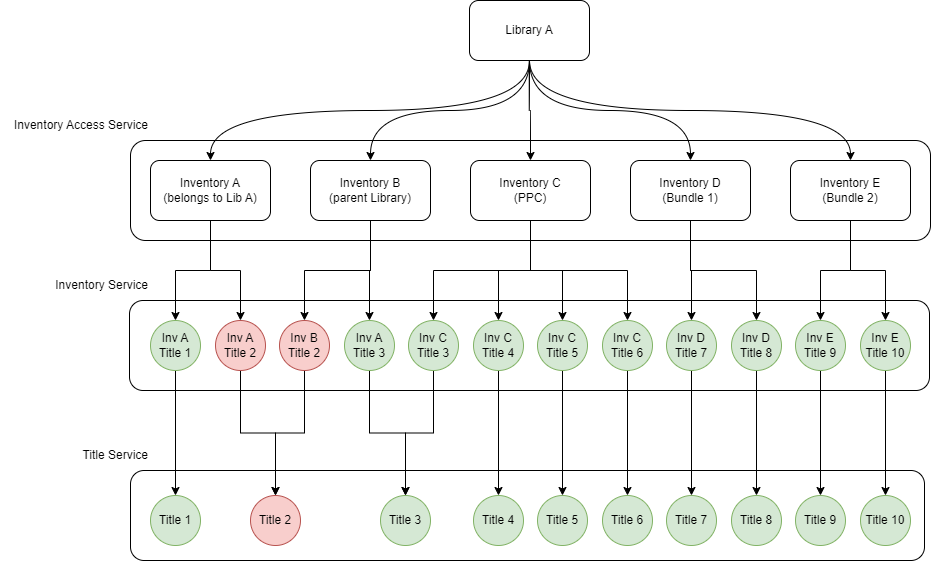

The diagram above was exported from draw.io. Its source (the exported page's mxGraphModel, read from the mxfile embedded in the PNG):
<mxGraphModel dx="2901" dy="1099" grid="1" gridSize="10" guides="1" tooltips="1" connect="1" arrows="1" fold="1" page="1" pageScale="1" pageWidth="827" pageHeight="1169" math="0" shadow="0">
  <root>
    <mxCell id="0" />
    <mxCell id="1" parent="0" />
    <mxCell id="PMwuTH9eQXFQupjhSGKm-67" value="" style="rounded=1;whiteSpace=wrap;html=1;" vertex="1" parent="1">
      <mxGeometry x="20" y="510" width="794" height="90" as="geometry" />
    </mxCell>
    <mxCell id="PMwuTH9eQXFQupjhSGKm-41" value="" style="rounded=1;whiteSpace=wrap;html=1;" vertex="1" parent="1">
      <mxGeometry x="19" y="340" width="800" height="90" as="geometry" />
    </mxCell>
    <mxCell id="PMwuTH9eQXFQupjhSGKm-7" value="" style="rounded=1;whiteSpace=wrap;html=1;" vertex="1" parent="1">
      <mxGeometry x="20" y="180" width="800" height="100" as="geometry" />
    </mxCell>
    <mxCell id="PMwuTH9eQXFQupjhSGKm-21" style="edgeStyle=orthogonalEdgeStyle;rounded=0;orthogonalLoop=1;jettySize=auto;html=1;exitX=0.5;exitY=1;exitDx=0;exitDy=0;entryX=0.5;entryY=0;entryDx=0;entryDy=0;curved=1;" edge="1" parent="1" source="PMwuTH9eQXFQupjhSGKm-1" target="PMwuTH9eQXFQupjhSGKm-2">
      <mxGeometry relative="1" as="geometry" />
    </mxCell>
    <mxCell id="PMwuTH9eQXFQupjhSGKm-22" style="edgeStyle=orthogonalEdgeStyle;rounded=0;orthogonalLoop=1;jettySize=auto;html=1;exitX=0.5;exitY=1;exitDx=0;exitDy=0;curved=1;" edge="1" parent="1" source="PMwuTH9eQXFQupjhSGKm-1" target="PMwuTH9eQXFQupjhSGKm-3">
      <mxGeometry relative="1" as="geometry" />
    </mxCell>
    <mxCell id="PMwuTH9eQXFQupjhSGKm-23" style="edgeStyle=orthogonalEdgeStyle;rounded=0;orthogonalLoop=1;jettySize=auto;html=1;exitX=0.5;exitY=1;exitDx=0;exitDy=0;curved=1;" edge="1" parent="1" source="PMwuTH9eQXFQupjhSGKm-1" target="PMwuTH9eQXFQupjhSGKm-4">
      <mxGeometry relative="1" as="geometry" />
    </mxCell>
    <mxCell id="PMwuTH9eQXFQupjhSGKm-24" style="edgeStyle=orthogonalEdgeStyle;rounded=0;orthogonalLoop=1;jettySize=auto;html=1;exitX=0.5;exitY=1;exitDx=0;exitDy=0;curved=1;" edge="1" parent="1" source="PMwuTH9eQXFQupjhSGKm-1" target="PMwuTH9eQXFQupjhSGKm-5">
      <mxGeometry relative="1" as="geometry" />
    </mxCell>
    <mxCell id="PMwuTH9eQXFQupjhSGKm-25" style="edgeStyle=orthogonalEdgeStyle;rounded=0;orthogonalLoop=1;jettySize=auto;html=1;exitX=0.5;exitY=1;exitDx=0;exitDy=0;entryX=0.5;entryY=0;entryDx=0;entryDy=0;curved=1;" edge="1" parent="1" source="PMwuTH9eQXFQupjhSGKm-1" target="PMwuTH9eQXFQupjhSGKm-6">
      <mxGeometry relative="1" as="geometry" />
    </mxCell>
    <mxCell id="PMwuTH9eQXFQupjhSGKm-1" value="Library A" style="rounded=1;whiteSpace=wrap;html=1;" vertex="1" parent="1">
      <mxGeometry x="359" y="40" width="120" height="60" as="geometry" />
    </mxCell>
    <mxCell id="PMwuTH9eQXFQupjhSGKm-26" style="edgeStyle=orthogonalEdgeStyle;rounded=0;orthogonalLoop=1;jettySize=auto;html=1;exitX=0.5;exitY=1;exitDx=0;exitDy=0;entryX=0.5;entryY=0;entryDx=0;entryDy=0;" edge="1" parent="1" source="PMwuTH9eQXFQupjhSGKm-2" target="PMwuTH9eQXFQupjhSGKm-9">
      <mxGeometry relative="1" as="geometry" />
    </mxCell>
    <mxCell id="PMwuTH9eQXFQupjhSGKm-27" style="edgeStyle=orthogonalEdgeStyle;rounded=0;orthogonalLoop=1;jettySize=auto;html=1;exitX=0.5;exitY=1;exitDx=0;exitDy=0;entryX=0.5;entryY=0;entryDx=0;entryDy=0;" edge="1" parent="1" source="PMwuTH9eQXFQupjhSGKm-2" target="PMwuTH9eQXFQupjhSGKm-10">
      <mxGeometry relative="1" as="geometry" />
    </mxCell>
    <mxCell id="PMwuTH9eQXFQupjhSGKm-2" value="Inventory A&lt;br&gt;(belongs to Lib A)" style="rounded=1;whiteSpace=wrap;html=1;" vertex="1" parent="1">
      <mxGeometry x="40" y="200" width="120" height="60" as="geometry" />
    </mxCell>
    <mxCell id="PMwuTH9eQXFQupjhSGKm-29" style="edgeStyle=orthogonalEdgeStyle;rounded=0;orthogonalLoop=1;jettySize=auto;html=1;exitX=0.5;exitY=1;exitDx=0;exitDy=0;entryX=0.5;entryY=0;entryDx=0;entryDy=0;" edge="1" parent="1" source="PMwuTH9eQXFQupjhSGKm-3" target="PMwuTH9eQXFQupjhSGKm-11">
      <mxGeometry relative="1" as="geometry" />
    </mxCell>
    <mxCell id="PMwuTH9eQXFQupjhSGKm-30" style="edgeStyle=orthogonalEdgeStyle;rounded=0;orthogonalLoop=1;jettySize=auto;html=1;exitX=0.5;exitY=1;exitDx=0;exitDy=0;" edge="1" parent="1" source="PMwuTH9eQXFQupjhSGKm-3" target="PMwuTH9eQXFQupjhSGKm-12">
      <mxGeometry relative="1" as="geometry" />
    </mxCell>
    <mxCell id="PMwuTH9eQXFQupjhSGKm-3" value="Inventory B&lt;br&gt;(parent Library)" style="rounded=1;whiteSpace=wrap;html=1;" vertex="1" parent="1">
      <mxGeometry x="200" y="200" width="120" height="60" as="geometry" />
    </mxCell>
    <mxCell id="PMwuTH9eQXFQupjhSGKm-31" style="edgeStyle=orthogonalEdgeStyle;rounded=0;orthogonalLoop=1;jettySize=auto;html=1;exitX=0.5;exitY=1;exitDx=0;exitDy=0;entryX=0.5;entryY=0;entryDx=0;entryDy=0;" edge="1" parent="1" source="PMwuTH9eQXFQupjhSGKm-4" target="PMwuTH9eQXFQupjhSGKm-13">
      <mxGeometry relative="1" as="geometry" />
    </mxCell>
    <mxCell id="PMwuTH9eQXFQupjhSGKm-32" style="edgeStyle=orthogonalEdgeStyle;rounded=0;orthogonalLoop=1;jettySize=auto;html=1;exitX=0.5;exitY=1;exitDx=0;exitDy=0;entryX=0.5;entryY=0;entryDx=0;entryDy=0;" edge="1" parent="1" source="PMwuTH9eQXFQupjhSGKm-4" target="PMwuTH9eQXFQupjhSGKm-14">
      <mxGeometry relative="1" as="geometry" />
    </mxCell>
    <mxCell id="PMwuTH9eQXFQupjhSGKm-33" style="edgeStyle=orthogonalEdgeStyle;rounded=0;orthogonalLoop=1;jettySize=auto;html=1;exitX=0.5;exitY=1;exitDx=0;exitDy=0;entryX=0.5;entryY=0;entryDx=0;entryDy=0;" edge="1" parent="1" source="PMwuTH9eQXFQupjhSGKm-4" target="PMwuTH9eQXFQupjhSGKm-15">
      <mxGeometry relative="1" as="geometry" />
    </mxCell>
    <mxCell id="PMwuTH9eQXFQupjhSGKm-34" style="edgeStyle=orthogonalEdgeStyle;rounded=0;orthogonalLoop=1;jettySize=auto;html=1;exitX=0.5;exitY=1;exitDx=0;exitDy=0;entryX=0.5;entryY=0;entryDx=0;entryDy=0;" edge="1" parent="1" source="PMwuTH9eQXFQupjhSGKm-4" target="PMwuTH9eQXFQupjhSGKm-16">
      <mxGeometry relative="1" as="geometry" />
    </mxCell>
    <mxCell id="PMwuTH9eQXFQupjhSGKm-4" value="Inventory C&lt;br&gt;(PPC)" style="rounded=1;whiteSpace=wrap;html=1;" vertex="1" parent="1">
      <mxGeometry x="360" y="200" width="120" height="60" as="geometry" />
    </mxCell>
    <mxCell id="PMwuTH9eQXFQupjhSGKm-35" style="edgeStyle=orthogonalEdgeStyle;rounded=0;orthogonalLoop=1;jettySize=auto;html=1;exitX=0.5;exitY=1;exitDx=0;exitDy=0;entryX=0.5;entryY=0;entryDx=0;entryDy=0;" edge="1" parent="1" source="PMwuTH9eQXFQupjhSGKm-5" target="PMwuTH9eQXFQupjhSGKm-17">
      <mxGeometry relative="1" as="geometry" />
    </mxCell>
    <mxCell id="PMwuTH9eQXFQupjhSGKm-36" style="edgeStyle=orthogonalEdgeStyle;rounded=0;orthogonalLoop=1;jettySize=auto;html=1;exitX=0.5;exitY=1;exitDx=0;exitDy=0;entryX=0.5;entryY=0;entryDx=0;entryDy=0;" edge="1" parent="1" source="PMwuTH9eQXFQupjhSGKm-5" target="PMwuTH9eQXFQupjhSGKm-18">
      <mxGeometry relative="1" as="geometry" />
    </mxCell>
    <mxCell id="PMwuTH9eQXFQupjhSGKm-5" value="Inventory D&lt;br&gt;(Bundle 1)" style="rounded=1;whiteSpace=wrap;html=1;" vertex="1" parent="1">
      <mxGeometry x="520" y="200" width="120" height="60" as="geometry" />
    </mxCell>
    <mxCell id="PMwuTH9eQXFQupjhSGKm-37" style="edgeStyle=orthogonalEdgeStyle;rounded=0;orthogonalLoop=1;jettySize=auto;html=1;exitX=0.5;exitY=1;exitDx=0;exitDy=0;entryX=0.5;entryY=0;entryDx=0;entryDy=0;" edge="1" parent="1" source="PMwuTH9eQXFQupjhSGKm-6" target="PMwuTH9eQXFQupjhSGKm-19">
      <mxGeometry relative="1" as="geometry" />
    </mxCell>
    <mxCell id="PMwuTH9eQXFQupjhSGKm-38" style="edgeStyle=orthogonalEdgeStyle;rounded=0;orthogonalLoop=1;jettySize=auto;html=1;exitX=0.5;exitY=1;exitDx=0;exitDy=0;entryX=0.5;entryY=0;entryDx=0;entryDy=0;" edge="1" parent="1" source="PMwuTH9eQXFQupjhSGKm-6" target="PMwuTH9eQXFQupjhSGKm-20">
      <mxGeometry relative="1" as="geometry" />
    </mxCell>
    <mxCell id="PMwuTH9eQXFQupjhSGKm-6" value="Inventory E&lt;br&gt;(Bundle 2)" style="rounded=1;whiteSpace=wrap;html=1;" vertex="1" parent="1">
      <mxGeometry x="680" y="200" width="120" height="60" as="geometry" />
    </mxCell>
    <mxCell id="PMwuTH9eQXFQupjhSGKm-8" value="Inventory Access Service" style="text;html=1;strokeColor=none;fillColor=none;align=right;verticalAlign=middle;whiteSpace=wrap;rounded=0;" vertex="1" parent="1">
      <mxGeometry x="-110" y="150" width="150" height="30" as="geometry" />
    </mxCell>
    <mxCell id="PMwuTH9eQXFQupjhSGKm-54" style="edgeStyle=orthogonalEdgeStyle;rounded=0;orthogonalLoop=1;jettySize=auto;html=1;exitX=0.5;exitY=1;exitDx=0;exitDy=0;" edge="1" parent="1" source="PMwuTH9eQXFQupjhSGKm-9" target="PMwuTH9eQXFQupjhSGKm-42">
      <mxGeometry relative="1" as="geometry" />
    </mxCell>
    <mxCell id="PMwuTH9eQXFQupjhSGKm-9" value="Inv A&lt;br&gt;Title 1" style="ellipse;whiteSpace=wrap;html=1;aspect=fixed;fillColor=#d5e8d4;strokeColor=#82b366;" vertex="1" parent="1">
      <mxGeometry x="40" y="360" width="50" height="50" as="geometry" />
    </mxCell>
    <mxCell id="PMwuTH9eQXFQupjhSGKm-55" style="edgeStyle=orthogonalEdgeStyle;rounded=0;orthogonalLoop=1;jettySize=auto;html=1;exitX=0.5;exitY=1;exitDx=0;exitDy=0;" edge="1" parent="1" source="PMwuTH9eQXFQupjhSGKm-10" target="PMwuTH9eQXFQupjhSGKm-43">
      <mxGeometry relative="1" as="geometry" />
    </mxCell>
    <mxCell id="PMwuTH9eQXFQupjhSGKm-10" value="Inv A&lt;br style=&quot;border-color: var(--border-color);&quot;&gt;Title 2" style="ellipse;whiteSpace=wrap;html=1;aspect=fixed;fillColor=#f8cecc;strokeColor=#b85450;" vertex="1" parent="1">
      <mxGeometry x="105" y="360" width="50" height="50" as="geometry" />
    </mxCell>
    <mxCell id="PMwuTH9eQXFQupjhSGKm-57" style="edgeStyle=orthogonalEdgeStyle;rounded=0;orthogonalLoop=1;jettySize=auto;html=1;exitX=0.5;exitY=1;exitDx=0;exitDy=0;entryX=0.5;entryY=0;entryDx=0;entryDy=0;" edge="1" parent="1" source="PMwuTH9eQXFQupjhSGKm-11" target="PMwuTH9eQXFQupjhSGKm-43">
      <mxGeometry relative="1" as="geometry" />
    </mxCell>
    <mxCell id="PMwuTH9eQXFQupjhSGKm-11" value="Inv B&lt;br style=&quot;border-color: var(--border-color);&quot;&gt;Title 2" style="ellipse;whiteSpace=wrap;html=1;aspect=fixed;fillColor=#f8cecc;strokeColor=#b85450;" vertex="1" parent="1">
      <mxGeometry x="169" y="360" width="50" height="50" as="geometry" />
    </mxCell>
    <mxCell id="PMwuTH9eQXFQupjhSGKm-58" style="edgeStyle=orthogonalEdgeStyle;rounded=0;orthogonalLoop=1;jettySize=auto;html=1;exitX=0.5;exitY=1;exitDx=0;exitDy=0;entryX=0.5;entryY=0;entryDx=0;entryDy=0;" edge="1" parent="1" source="PMwuTH9eQXFQupjhSGKm-12" target="PMwuTH9eQXFQupjhSGKm-45">
      <mxGeometry relative="1" as="geometry" />
    </mxCell>
    <mxCell id="PMwuTH9eQXFQupjhSGKm-12" value="Inv A&lt;br style=&quot;border-color: var(--border-color);&quot;&gt;Title 3" style="ellipse;whiteSpace=wrap;html=1;aspect=fixed;fillColor=#d5e8d4;strokeColor=#82b366;" vertex="1" parent="1">
      <mxGeometry x="234" y="360" width="50" height="50" as="geometry" />
    </mxCell>
    <mxCell id="PMwuTH9eQXFQupjhSGKm-59" style="edgeStyle=orthogonalEdgeStyle;rounded=0;orthogonalLoop=1;jettySize=auto;html=1;exitX=0.5;exitY=1;exitDx=0;exitDy=0;" edge="1" parent="1" source="PMwuTH9eQXFQupjhSGKm-13" target="PMwuTH9eQXFQupjhSGKm-45">
      <mxGeometry relative="1" as="geometry" />
    </mxCell>
    <mxCell id="PMwuTH9eQXFQupjhSGKm-13" value="Inv C&lt;br style=&quot;border-color: var(--border-color);&quot;&gt;Title 3" style="ellipse;whiteSpace=wrap;html=1;aspect=fixed;fillColor=#d5e8d4;strokeColor=#82b366;" vertex="1" parent="1">
      <mxGeometry x="298" y="360" width="50" height="50" as="geometry" />
    </mxCell>
    <mxCell id="PMwuTH9eQXFQupjhSGKm-60" style="edgeStyle=orthogonalEdgeStyle;rounded=0;orthogonalLoop=1;jettySize=auto;html=1;exitX=0.5;exitY=1;exitDx=0;exitDy=0;" edge="1" parent="1" source="PMwuTH9eQXFQupjhSGKm-14" target="PMwuTH9eQXFQupjhSGKm-47">
      <mxGeometry relative="1" as="geometry" />
    </mxCell>
    <mxCell id="PMwuTH9eQXFQupjhSGKm-14" value="Inv C&lt;br style=&quot;border-color: var(--border-color);&quot;&gt;Title 4" style="ellipse;whiteSpace=wrap;html=1;aspect=fixed;fillColor=#d5e8d4;strokeColor=#82b366;" vertex="1" parent="1">
      <mxGeometry x="363" y="360" width="50" height="50" as="geometry" />
    </mxCell>
    <mxCell id="PMwuTH9eQXFQupjhSGKm-61" style="edgeStyle=orthogonalEdgeStyle;rounded=0;orthogonalLoop=1;jettySize=auto;html=1;exitX=0.5;exitY=1;exitDx=0;exitDy=0;entryX=0.5;entryY=0;entryDx=0;entryDy=0;" edge="1" parent="1" source="PMwuTH9eQXFQupjhSGKm-15" target="PMwuTH9eQXFQupjhSGKm-48">
      <mxGeometry relative="1" as="geometry" />
    </mxCell>
    <mxCell id="PMwuTH9eQXFQupjhSGKm-15" value="Inv C&lt;br style=&quot;border-color: var(--border-color);&quot;&gt;Title 5" style="ellipse;whiteSpace=wrap;html=1;aspect=fixed;fillColor=#d5e8d4;strokeColor=#82b366;" vertex="1" parent="1">
      <mxGeometry x="427" y="360" width="50" height="50" as="geometry" />
    </mxCell>
    <mxCell id="PMwuTH9eQXFQupjhSGKm-62" style="edgeStyle=orthogonalEdgeStyle;rounded=0;orthogonalLoop=1;jettySize=auto;html=1;exitX=0.5;exitY=1;exitDx=0;exitDy=0;entryX=0.5;entryY=0;entryDx=0;entryDy=0;" edge="1" parent="1" source="PMwuTH9eQXFQupjhSGKm-16" target="PMwuTH9eQXFQupjhSGKm-49">
      <mxGeometry relative="1" as="geometry" />
    </mxCell>
    <mxCell id="PMwuTH9eQXFQupjhSGKm-16" value="Inv C&lt;br style=&quot;border-color: var(--border-color);&quot;&gt;Title 6" style="ellipse;whiteSpace=wrap;html=1;aspect=fixed;fillColor=#d5e8d4;strokeColor=#82b366;" vertex="1" parent="1">
      <mxGeometry x="492" y="360" width="50" height="50" as="geometry" />
    </mxCell>
    <mxCell id="PMwuTH9eQXFQupjhSGKm-63" style="edgeStyle=orthogonalEdgeStyle;rounded=0;orthogonalLoop=1;jettySize=auto;html=1;exitX=0.5;exitY=1;exitDx=0;exitDy=0;entryX=0.5;entryY=0;entryDx=0;entryDy=0;" edge="1" parent="1" source="PMwuTH9eQXFQupjhSGKm-17" target="PMwuTH9eQXFQupjhSGKm-50">
      <mxGeometry relative="1" as="geometry" />
    </mxCell>
    <mxCell id="PMwuTH9eQXFQupjhSGKm-17" value="Inv D&lt;br style=&quot;border-color: var(--border-color);&quot;&gt;Title 7" style="ellipse;whiteSpace=wrap;html=1;aspect=fixed;fillColor=#d5e8d4;strokeColor=#82b366;" vertex="1" parent="1">
      <mxGeometry x="556" y="360" width="50" height="50" as="geometry" />
    </mxCell>
    <mxCell id="PMwuTH9eQXFQupjhSGKm-64" style="edgeStyle=orthogonalEdgeStyle;rounded=0;orthogonalLoop=1;jettySize=auto;html=1;exitX=0.5;exitY=1;exitDx=0;exitDy=0;entryX=0.5;entryY=0;entryDx=0;entryDy=0;" edge="1" parent="1" source="PMwuTH9eQXFQupjhSGKm-18" target="PMwuTH9eQXFQupjhSGKm-51">
      <mxGeometry relative="1" as="geometry" />
    </mxCell>
    <mxCell id="PMwuTH9eQXFQupjhSGKm-18" value="Inv D&lt;br style=&quot;border-color: var(--border-color);&quot;&gt;Title 8" style="ellipse;whiteSpace=wrap;html=1;aspect=fixed;fillColor=#d5e8d4;strokeColor=#82b366;" vertex="1" parent="1">
      <mxGeometry x="621" y="360" width="50" height="50" as="geometry" />
    </mxCell>
    <mxCell id="PMwuTH9eQXFQupjhSGKm-65" style="edgeStyle=orthogonalEdgeStyle;rounded=0;orthogonalLoop=1;jettySize=auto;html=1;exitX=0.5;exitY=1;exitDx=0;exitDy=0;entryX=0.5;entryY=0;entryDx=0;entryDy=0;" edge="1" parent="1" source="PMwuTH9eQXFQupjhSGKm-19" target="PMwuTH9eQXFQupjhSGKm-52">
      <mxGeometry relative="1" as="geometry" />
    </mxCell>
    <mxCell id="PMwuTH9eQXFQupjhSGKm-19" value="Inv E&lt;br style=&quot;border-color: var(--border-color);&quot;&gt;Title 9" style="ellipse;whiteSpace=wrap;html=1;aspect=fixed;fillColor=#d5e8d4;strokeColor=#82b366;" vertex="1" parent="1">
      <mxGeometry x="685" y="360" width="50" height="50" as="geometry" />
    </mxCell>
    <mxCell id="PMwuTH9eQXFQupjhSGKm-66" style="edgeStyle=orthogonalEdgeStyle;rounded=0;orthogonalLoop=1;jettySize=auto;html=1;exitX=0.5;exitY=1;exitDx=0;exitDy=0;entryX=0.5;entryY=0;entryDx=0;entryDy=0;" edge="1" parent="1" source="PMwuTH9eQXFQupjhSGKm-20" target="PMwuTH9eQXFQupjhSGKm-53">
      <mxGeometry relative="1" as="geometry" />
    </mxCell>
    <mxCell id="PMwuTH9eQXFQupjhSGKm-20" value="Inv E&lt;br style=&quot;border-color: var(--border-color);&quot;&gt;Title 10" style="ellipse;whiteSpace=wrap;html=1;aspect=fixed;fillColor=#d5e8d4;strokeColor=#82b366;" vertex="1" parent="1">
      <mxGeometry x="750" y="360" width="50" height="50" as="geometry" />
    </mxCell>
    <mxCell id="PMwuTH9eQXFQupjhSGKm-42" value="Title 1" style="ellipse;whiteSpace=wrap;html=1;aspect=fixed;fillColor=#d5e8d4;strokeColor=#82b366;" vertex="1" parent="1">
      <mxGeometry x="40" y="535" width="50" height="50" as="geometry" />
    </mxCell>
    <mxCell id="PMwuTH9eQXFQupjhSGKm-43" value="Title 2" style="ellipse;whiteSpace=wrap;html=1;aspect=fixed;fillColor=#f8cecc;strokeColor=#b85450;" vertex="1" parent="1">
      <mxGeometry x="140" y="535" width="50" height="50" as="geometry" />
    </mxCell>
    <mxCell id="PMwuTH9eQXFQupjhSGKm-45" value="Title 3" style="ellipse;whiteSpace=wrap;html=1;aspect=fixed;fillColor=#d5e8d4;strokeColor=#82b366;" vertex="1" parent="1">
      <mxGeometry x="270" y="535" width="50" height="50" as="geometry" />
    </mxCell>
    <mxCell id="PMwuTH9eQXFQupjhSGKm-47" value="Title 4" style="ellipse;whiteSpace=wrap;html=1;aspect=fixed;fillColor=#d5e8d4;strokeColor=#82b366;" vertex="1" parent="1">
      <mxGeometry x="363" y="535" width="50" height="50" as="geometry" />
    </mxCell>
    <mxCell id="PMwuTH9eQXFQupjhSGKm-48" value="Title 5" style="ellipse;whiteSpace=wrap;html=1;aspect=fixed;fillColor=#d5e8d4;strokeColor=#82b366;" vertex="1" parent="1">
      <mxGeometry x="427" y="535" width="50" height="50" as="geometry" />
    </mxCell>
    <mxCell id="PMwuTH9eQXFQupjhSGKm-49" value="Title 6" style="ellipse;whiteSpace=wrap;html=1;aspect=fixed;fillColor=#d5e8d4;strokeColor=#82b366;" vertex="1" parent="1">
      <mxGeometry x="492" y="535" width="50" height="50" as="geometry" />
    </mxCell>
    <mxCell id="PMwuTH9eQXFQupjhSGKm-50" value="Title 7" style="ellipse;whiteSpace=wrap;html=1;aspect=fixed;fillColor=#d5e8d4;strokeColor=#82b366;" vertex="1" parent="1">
      <mxGeometry x="556" y="535" width="50" height="50" as="geometry" />
    </mxCell>
    <mxCell id="PMwuTH9eQXFQupjhSGKm-51" value="Title 8" style="ellipse;whiteSpace=wrap;html=1;aspect=fixed;fillColor=#d5e8d4;strokeColor=#82b366;" vertex="1" parent="1">
      <mxGeometry x="621" y="535" width="50" height="50" as="geometry" />
    </mxCell>
    <mxCell id="PMwuTH9eQXFQupjhSGKm-52" value="Title 9" style="ellipse;whiteSpace=wrap;html=1;aspect=fixed;fillColor=#d5e8d4;strokeColor=#82b366;" vertex="1" parent="1">
      <mxGeometry x="685" y="535" width="50" height="50" as="geometry" />
    </mxCell>
    <mxCell id="PMwuTH9eQXFQupjhSGKm-53" value="Title 10" style="ellipse;whiteSpace=wrap;html=1;aspect=fixed;fillColor=#d5e8d4;strokeColor=#82b366;" vertex="1" parent="1">
      <mxGeometry x="750" y="535" width="50" height="50" as="geometry" />
    </mxCell>
    <mxCell id="PMwuTH9eQXFQupjhSGKm-68" value="Inventory Service" style="text;html=1;strokeColor=none;fillColor=none;align=right;verticalAlign=middle;whiteSpace=wrap;rounded=0;" vertex="1" parent="1">
      <mxGeometry x="-110" y="310" width="150" height="30" as="geometry" />
    </mxCell>
    <mxCell id="PMwuTH9eQXFQupjhSGKm-69" value="Title Service" style="text;html=1;strokeColor=none;fillColor=none;align=right;verticalAlign=middle;whiteSpace=wrap;rounded=0;" vertex="1" parent="1">
      <mxGeometry x="-110" y="480" width="150" height="30" as="geometry" />
    </mxCell>
  </root>
</mxGraphModel>